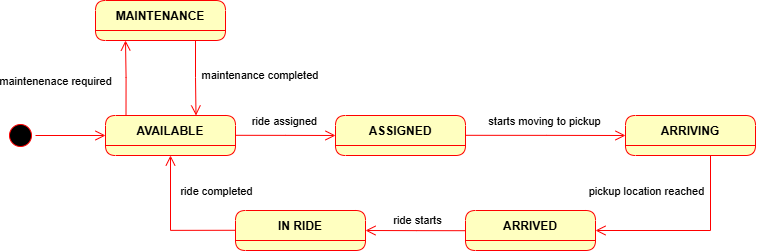

The diagram above was exported from draw.io. Its source (the exported page's mxGraphModel, read from the mxfile embedded in the PNG):
<mxGraphModel dx="1017" dy="776" grid="1" gridSize="10" guides="1" tooltips="1" connect="1" arrows="1" fold="1" page="1" pageScale="1" pageWidth="827" pageHeight="1169" math="0" shadow="0">
  <root>
    <mxCell id="0" />
    <mxCell id="1" parent="0" />
    <mxCell id="bNL_Pn7j6eNi4Ta2vI4A-1" parent="1" style="ellipse;html=1;shape=startState;fillColor=#000000;strokeColor=#ff0000;" value="" vertex="1">
      <mxGeometry height="30" width="30" x="70" y="160" as="geometry" />
    </mxCell>
    <mxCell id="bNL_Pn7j6eNi4Ta2vI4A-2" edge="1" parent="1" source="bNL_Pn7j6eNi4Ta2vI4A-1" style="edgeStyle=orthogonalEdgeStyle;html=1;verticalAlign=bottom;endArrow=open;endSize=8;strokeColor=#ff0000;rounded=0;" value="">
      <mxGeometry relative="1" as="geometry">
        <mxPoint x="170" y="175" as="targetPoint" />
      </mxGeometry>
    </mxCell>
    <mxCell id="bNL_Pn7j6eNi4Ta2vI4A-3" parent="1" style="swimlane;fontStyle=1;align=center;verticalAlign=middle;childLayout=stackLayout;horizontal=1;startSize=30;horizontalStack=0;resizeParent=0;resizeLast=1;container=0;fontColor=#000000;collapsible=0;rounded=1;arcSize=30;strokeColor=#ff0000;fillColor=#ffffc0;swimlaneFillColor=#ffffc0;dropTarget=0;" value="AVAILABLE" vertex="1">
      <mxGeometry height="40" width="130" x="170" y="155" as="geometry" />
    </mxCell>
    <mxCell id="bNL_Pn7j6eNi4Ta2vI4A-6" edge="1" parent="1" style="edgeStyle=orthogonalEdgeStyle;html=1;verticalAlign=bottom;endArrow=open;endSize=8;strokeColor=#ff0000;rounded=0;entryX=0;entryY=0.5;entryDx=0;entryDy=0;" target="bNL_Pn7j6eNi4Ta2vI4A-7" value="">
      <mxGeometry relative="1" as="geometry">
        <mxPoint x="300" y="174.8" as="sourcePoint" />
        <mxPoint x="370" y="174.8" as="targetPoint" />
      </mxGeometry>
    </mxCell>
    <mxCell id="bNL_Pn7j6eNi4Ta2vI4A-8" connectable="0" parent="bNL_Pn7j6eNi4Ta2vI4A-6" style="edgeLabel;html=1;align=center;verticalAlign=middle;resizable=0;points=[];" value="ride assigned" vertex="1">
      <mxGeometry relative="1" x="-0.0226" y="2" as="geometry">
        <mxPoint y="-13" as="offset" />
      </mxGeometry>
    </mxCell>
    <mxCell id="bNL_Pn7j6eNi4Ta2vI4A-7" parent="1" style="swimlane;fontStyle=1;align=center;verticalAlign=middle;childLayout=stackLayout;horizontal=1;startSize=30;horizontalStack=0;resizeParent=0;resizeLast=1;container=0;fontColor=#000000;collapsible=0;rounded=1;arcSize=30;strokeColor=#ff0000;fillColor=#ffffc0;swimlaneFillColor=#ffffc0;dropTarget=0;" value="ASSIGNED" vertex="1">
      <mxGeometry height="40" width="130" x="400" y="155" as="geometry" />
    </mxCell>
    <mxCell id="bNL_Pn7j6eNi4Ta2vI4A-15" edge="1" parent="1" style="edgeStyle=orthogonalEdgeStyle;html=1;verticalAlign=bottom;endArrow=open;endSize=8;strokeColor=#ff0000;rounded=0;exitX=0.25;exitY=1;exitDx=0;exitDy=0;" value="">
      <mxGeometry relative="1" as="geometry">
        <Array as="points">
          <mxPoint x="260.5" y="117" />
        </Array>
        <mxPoint x="260" y="80" as="sourcePoint" />
        <mxPoint x="260.5" y="155" as="targetPoint" />
      </mxGeometry>
    </mxCell>
    <mxCell id="bNL_Pn7j6eNi4Ta2vI4A-17" parent="1" style="swimlane;fontStyle=1;align=center;verticalAlign=middle;childLayout=stackLayout;horizontal=1;startSize=30;horizontalStack=0;resizeParent=0;resizeLast=1;container=0;fontColor=#000000;collapsible=0;rounded=1;arcSize=30;strokeColor=#ff0000;fillColor=#ffffc0;swimlaneFillColor=#ffffc0;dropTarget=0;" value="MAINTENANCE" vertex="1">
      <mxGeometry height="40" width="130" x="160" y="40" as="geometry" />
    </mxCell>
    <mxCell id="bNL_Pn7j6eNi4Ta2vI4A-18" edge="1" parent="1" style="edgeStyle=orthogonalEdgeStyle;html=1;verticalAlign=bottom;endArrow=open;endSize=8;strokeColor=#ff0000;rounded=0;exitX=0.25;exitY=1;exitDx=0;exitDy=0;" value="">
      <mxGeometry relative="1" as="geometry">
        <Array as="points">
          <mxPoint x="190.5" y="117" />
        </Array>
        <mxPoint x="190.5" y="155" as="sourcePoint" />
        <mxPoint x="190" y="80" as="targetPoint" />
      </mxGeometry>
    </mxCell>
    <mxCell id="bNL_Pn7j6eNi4Ta2vI4A-19" connectable="0" parent="bNL_Pn7j6eNi4Ta2vI4A-18" style="edgeLabel;html=1;align=center;verticalAlign=middle;resizable=0;points=[];" value="maintenenace required" vertex="1">
      <mxGeometry relative="1" x="-0.0226" y="2" as="geometry">
        <mxPoint x="-69" y="2" as="offset" />
      </mxGeometry>
    </mxCell>
    <mxCell id="bNL_Pn7j6eNi4Ta2vI4A-20" parent="1" style="text;html=1;whiteSpace=wrap;strokeColor=none;fillColor=none;align=center;verticalAlign=middle;rounded=0;" value="&lt;font style=&quot;font-size: 11px;&quot;&gt;maintenance completed&lt;/font&gt;" vertex="1">
      <mxGeometry height="30" width="150" x="250" y="100" as="geometry" />
    </mxCell>
    <mxCell id="bNL_Pn7j6eNi4Ta2vI4A-21" edge="1" parent="1" style="edgeStyle=orthogonalEdgeStyle;html=1;verticalAlign=bottom;endArrow=open;endSize=8;strokeColor=#ff0000;rounded=0;entryX=0;entryY=0.5;entryDx=0;entryDy=0;" target="bNL_Pn7j6eNi4Ta2vI4A-23" value="">
      <mxGeometry relative="1" as="geometry">
        <mxPoint x="530" y="174.8" as="sourcePoint" />
        <mxPoint x="600" y="174.8" as="targetPoint" />
      </mxGeometry>
    </mxCell>
    <mxCell id="bNL_Pn7j6eNi4Ta2vI4A-22" connectable="0" parent="bNL_Pn7j6eNi4Ta2vI4A-21" style="edgeLabel;html=1;align=center;verticalAlign=middle;resizable=0;points=[];" value="starts moving to pickup" vertex="1">
      <mxGeometry relative="1" x="-0.0226" y="2" as="geometry">
        <mxPoint y="-13" as="offset" />
      </mxGeometry>
    </mxCell>
    <mxCell id="bNL_Pn7j6eNi4Ta2vI4A-23" parent="1" style="swimlane;fontStyle=1;align=center;verticalAlign=middle;childLayout=stackLayout;horizontal=1;startSize=30;horizontalStack=0;resizeParent=0;resizeLast=1;container=0;fontColor=#000000;collapsible=0;rounded=1;arcSize=30;strokeColor=#ff0000;fillColor=#ffffc0;swimlaneFillColor=#ffffc0;dropTarget=0;" value="ARRIVING" vertex="1">
      <mxGeometry height="40" width="130" x="690" y="155" as="geometry" />
    </mxCell>
    <mxCell id="bNL_Pn7j6eNi4Ta2vI4A-24" edge="1" parent="1" style="edgeStyle=orthogonalEdgeStyle;html=1;verticalAlign=bottom;endArrow=open;endSize=8;strokeColor=#ff0000;rounded=0;exitX=0.5;exitY=1;exitDx=0;exitDy=0;entryX=1;entryY=0.5;entryDx=0;entryDy=0;" target="bNL_Pn7j6eNi4Ta2vI4A-26" value="">
      <mxGeometry relative="1" as="geometry">
        <Array as="points">
          <mxPoint x="775" y="270" />
        </Array>
        <mxPoint x="775" y="195" as="sourcePoint" />
        <mxPoint x="670" y="270" as="targetPoint" />
      </mxGeometry>
    </mxCell>
    <mxCell id="bNL_Pn7j6eNi4Ta2vI4A-25" connectable="0" parent="bNL_Pn7j6eNi4Ta2vI4A-24" style="edgeLabel;html=1;align=center;verticalAlign=middle;resizable=0;points=[];" value="pickup location reached" vertex="1">
      <mxGeometry relative="1" x="-0.0226" y="2" as="geometry">
        <mxPoint x="-47" y="-42" as="offset" />
      </mxGeometry>
    </mxCell>
    <mxCell id="bNL_Pn7j6eNi4Ta2vI4A-26" parent="1" style="swimlane;fontStyle=1;align=center;verticalAlign=middle;childLayout=stackLayout;horizontal=1;startSize=30;horizontalStack=0;resizeParent=0;resizeLast=1;container=0;fontColor=#000000;collapsible=0;rounded=1;arcSize=30;strokeColor=#ff0000;fillColor=#ffffc0;swimlaneFillColor=#ffffc0;dropTarget=0;" value="ARRIVED" vertex="1">
      <mxGeometry height="40" width="130" x="530" y="250" as="geometry" />
    </mxCell>
    <mxCell id="bNL_Pn7j6eNi4Ta2vI4A-27" parent="1" style="swimlane;fontStyle=1;align=center;verticalAlign=middle;childLayout=stackLayout;horizontal=1;startSize=30;horizontalStack=0;resizeParent=0;resizeLast=1;container=0;fontColor=#000000;collapsible=0;rounded=1;arcSize=30;strokeColor=#ff0000;fillColor=#ffffc0;swimlaneFillColor=#ffffc0;dropTarget=0;" value="IN RIDE" vertex="1">
      <mxGeometry height="40" width="130" x="300" y="250" as="geometry" />
    </mxCell>
    <mxCell id="bNL_Pn7j6eNi4Ta2vI4A-28" edge="1" parent="1" style="edgeStyle=orthogonalEdgeStyle;html=1;verticalAlign=bottom;endArrow=open;endSize=8;strokeColor=#ff0000;rounded=0;entryX=0;entryY=0.5;entryDx=0;entryDy=0;" value="">
      <mxGeometry relative="1" as="geometry">
        <mxPoint x="530" y="270.2" as="sourcePoint" />
        <mxPoint x="430" y="270" as="targetPoint" />
      </mxGeometry>
    </mxCell>
    <mxCell id="bNL_Pn7j6eNi4Ta2vI4A-29" connectable="0" parent="bNL_Pn7j6eNi4Ta2vI4A-28" style="edgeLabel;html=1;align=center;verticalAlign=middle;resizable=0;points=[];" value="ride starts" vertex="1">
      <mxGeometry relative="1" x="-0.0226" y="2" as="geometry">
        <mxPoint y="-13" as="offset" />
      </mxGeometry>
    </mxCell>
    <mxCell id="bNL_Pn7j6eNi4Ta2vI4A-30" edge="1" parent="1" style="edgeStyle=orthogonalEdgeStyle;html=1;verticalAlign=bottom;endArrow=open;endSize=8;strokeColor=#ff0000;rounded=0;entryX=0.5;entryY=1;entryDx=0;entryDy=0;" target="bNL_Pn7j6eNi4Ta2vI4A-3" value="">
      <mxGeometry relative="1" as="geometry">
        <Array as="points">
          <mxPoint x="235" y="270" />
        </Array>
        <mxPoint x="300" y="269.78" as="sourcePoint" />
        <mxPoint x="200" y="269.58" as="targetPoint" />
      </mxGeometry>
    </mxCell>
    <mxCell id="bNL_Pn7j6eNi4Ta2vI4A-31" connectable="0" parent="bNL_Pn7j6eNi4Ta2vI4A-30" style="edgeLabel;html=1;align=center;verticalAlign=middle;resizable=0;points=[];" value="ride completed" vertex="1">
      <mxGeometry relative="1" x="-0.0226" y="2" as="geometry">
        <mxPoint x="47" y="-36" as="offset" />
      </mxGeometry>
    </mxCell>
  </root>
</mxGraphModel>